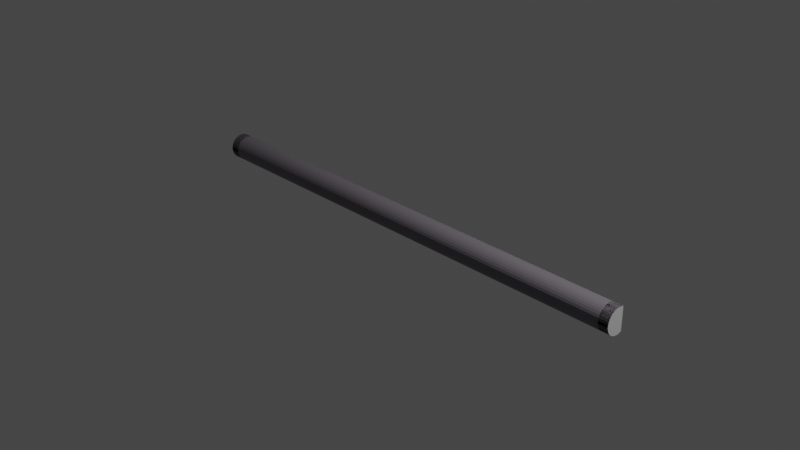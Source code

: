# Source: TUBE_LIGHTS.blend  (saved by Blender 2.90.8; exported with 4.5.12 LTS)
import bpy
from mathutils import Matrix  # noqa: F401  (used for matrix-valued properties, if any)

bpy.ops.wm.read_factory_settings(use_empty=True)
scene = bpy.context.scene
scene.name = 'Scene'

# ---- collections
col_collection = bpy.data.collections.new('Collection'); scene.collection.children.link(col_collection)

# ---- materials (node trees are filled in below, after node groups)
mat_material_001 = bpy.data.materials.new('Material.001')
mat_material_001.use_transparent_shadow = False
mat_material_004 = bpy.data.materials.new('Material.004')
mat_material_004.use_transparent_shadow = False
mat_material_003 = bpy.data.materials.new('Material.003')
mat_material_003.use_transparent_shadow = False

# ---- material node trees
mat_material_001.use_nodes = True; mat_material_001.node_tree.nodes.clear()
_N = mat_material_001.node_tree.nodes; _L = mat_material_001.node_tree.links
n0 = _N.new('ShaderNodeBsdfPrincipled'); n0.name = 'Principled BSDF'; n0.location = (10, 300)
n0.distribution = 'GGX'
n0.subsurface_method = 'BURLEY'
n0.inputs[0].default_value = (0.1731, 0.1563, 0.1788, 1.0)
n0.inputs[3].default_value = 1.45
n0.inputs[27].default_value = (0.0, 0.0, 0.0, 1.0)
n0.inputs[28].default_value = 1.0
n1 = _N.new('ShaderNodeOutputMaterial'); n1.name = 'Material Output'; n1.location = (300, 300)
_L.new(n0.outputs[0], n1.inputs[0])
n1.is_active_output = True
mat_material_004.use_nodes = True; mat_material_004.node_tree.nodes.clear()
_N = mat_material_004.node_tree.nodes; _L = mat_material_004.node_tree.links
n0 = _N.new('ShaderNodeBsdfPrincipled'); n0.name = 'Principled BSDF'; n0.location = (10, 300)
n0.distribution = 'GGX'
n0.subsurface_method = 'BURLEY'
n0.inputs[0].default_value = (1.0, 1.0, 1.0, 1.0)
n0.inputs[3].default_value = 1.45
n0.inputs[27].default_value = (0.0, 0.0, 0.0, 1.0)
n0.inputs[28].default_value = 1.0
n1 = _N.new('ShaderNodeOutputMaterial'); n1.name = 'Material Output'; n1.location = (300, 300)
_L.new(n0.outputs[0], n1.inputs[0])
n1.is_active_output = True
mat_material_003.use_nodes = True; mat_material_003.node_tree.nodes.clear()
_N = mat_material_003.node_tree.nodes; _L = mat_material_003.node_tree.links
n0 = _N.new('ShaderNodeOutputMaterial'); n0.name = 'Material Output'; n0.location = (300, 300)
n1 = _N.new('ShaderNodeEmission'); n1.name = 'Emission'; n1.location = (10, 300)
n1.inputs[0].default_value = (0.0, 1.0, 0.2882, 1.0)
n1.inputs[1].default_value = 22.1
_L.new(n1.outputs[0], n0.inputs[0])
n0.is_active_output = True

# ---- world
world_world = bpy.data.worlds.new('World'); scene.world = world_world
world_world.use_nodes = True; world_world.node_tree.nodes.clear()
_N = world_world.node_tree.nodes; _L = world_world.node_tree.links
n0 = _N.new('ShaderNodeOutputWorld'); n0.name = 'World Output'; n0.location = (300, 300)
n1 = _N.new('ShaderNodeBackground'); n1.name = 'Background'; n1.location = (10, 300)
n1.inputs[0].default_value = (0.05088, 0.05088, 0.05088, 1.0)
_L.new(n1.outputs[0], n0.inputs[0])
n0.is_active_output = True
world_world.color = (0.05088, 0.05088, 0.05088)
world_world.use_sun_shadow = False
world_world.sun_shadow_jitter_overblur = 0.0

# ---- cameras
cam_camera = bpy.data.cameras.new('Camera')
cam_camera.clip_end = 100.0
cam_camera.ortho_scale = 7.314

# ---- lights
light_light = bpy.data.lights.new('Light', 'POINT')
light_light.transmission_factor = 0.0
light_light.energy = 1000.0
light_light.shadow_soft_size = 0.1
light_light.shadow_maximum_resolution = 0.006
light_light.use_absolute_resolution = True

# ---- meshes
me_cylinder = bpy.data.meshes.new('Cylinder')
me_cylinder.from_pydata([(0.1273, 0.05816, -2.7), (0.1273, 0.05816, 2.7), (0.1361, 0.03301, -2.7), (0.1361, 0.03301, 2.7), (0.1398, 0.006661, -2.7), (0.1398, 0.006661, 2.7), (0.1386, -0.01992, -2.7), (0.1386, -0.01992, 2.7), (0.1323, -0.04579, -2.7), (0.1323, -0.04579, 2.7), (0.1212, -0.07, -2.7), (0.1212, -0.07, 2.7), (0.1058, -0.09168, -2.7), (0.1058, -0.09168, 2.7), (0.08654, -0.11, -2.7), (0.08654, -0.11, 2.7), (0.06415, -0.1244, -2.7), (0.06415, -0.1244, 2.7), (0.03944, -0.1343, -2.7), (0.03944, -0.1343, 2.7), (0.01331, -0.1394, -2.7), (0.01331, -0.1394, 2.7), (-0.01331, -0.1394, -2.7), (-0.01331, -0.1394, 2.7), (-0.03944, -0.1343, -2.7), (-0.03944, -0.1343, 2.7), (-0.06415, -0.1244, -2.7), (-0.06415, -0.1244, 2.7), (-0.08654, -0.11, -2.7), (-0.08654, -0.11, 2.7), (-0.1058, -0.09168, -2.7), (-0.1058, -0.09168, 2.7), (-0.1212, -0.07, -2.7), (-0.1212, -0.07, 2.7), (-0.1323, -0.04579, -2.7), (-0.1323, -0.04579, 2.7), (-0.1386, -0.01992, -2.7), (-0.1386, -0.01992, 2.7), (-0.1398, 0.006662, -2.7), (-0.1398, 0.006662, 2.7), (-0.1361, 0.03301, -2.7), (-0.1361, 0.03301, 2.7), (-0.1273, 0.05816, -2.7), (-0.1273, 0.05816, 2.7), (0.1361, 0.03301, 2.593), (0.1273, 0.05816, 2.593), (0.1398, 0.006661, 2.593), (0.1386, -0.01992, 2.593), (0.1323, -0.04579, 2.593), (0.1212, -0.07, 2.593), (0.1058, -0.09168, 2.593), (0.08654, -0.11, 2.593), (0.06415, -0.1244, 2.593), (0.03944, -0.1343, 2.593), (0.01331, -0.1394, 2.593), (-0.01331, -0.1394, 2.593), (-0.03944, -0.1343, 2.593), (-0.06415, -0.1244, 2.593), (-0.08654, -0.11, 2.593), (-0.1058, -0.09168, 2.593), (-0.1212, -0.07, 2.593), (-0.1323, -0.04579, 2.593), (-0.1386, -0.01992, 2.593), (-0.1398, 0.006662, 2.593), (-0.1361, 0.03301, 2.593), (-0.1273, 0.05816, 2.593), (0.1361, 0.03301, 2.593), (0.1273, 0.05816, 2.593), (0.1398, 0.006661, 2.593), (0.1386, -0.01992, 2.593), (0.1323, -0.04579, 2.593), (0.1212, -0.07, 2.593), (0.1058, -0.09168, 2.593), (0.08654, -0.11, 2.593), (0.06415, -0.1244, 2.593), (0.03944, -0.1343, 2.593), (0.01331, -0.1394, 2.593), (-0.01331, -0.1394, 2.593), (-0.03944, -0.1343, 2.593), (-0.06415, -0.1244, 2.593), (-0.08654, -0.11, 2.593), (-0.1058, -0.09168, 2.593), (-0.1212, -0.07, 2.593), (-0.1323, -0.04579, 2.593), (-0.1386, -0.01992, 2.593), (-0.1398, 0.006662, 2.593), (-0.1361, 0.03301, 2.593), (-0.1273, 0.05816, 2.593), (0.1273, 0.05816, -2.589), (0.1361, 0.03301, -2.589), (0.1398, 0.006661, -2.589), (0.1386, -0.01992, -2.589), (0.1323, -0.04579, -2.589), (0.1212, -0.07, -2.589), (0.1058, -0.09168, -2.589), (0.08654, -0.11, -2.589), (0.06415, -0.1244, -2.589), (0.03944, -0.1343, -2.589), (0.01331, -0.1394, -2.589), (-0.01331, -0.1394, -2.589), (-0.03944, -0.1343, -2.589), (-0.06415, -0.1244, -2.589), (-0.08654, -0.11, -2.589), (-0.1058, -0.09168, -2.589), (-0.1212, -0.07, -2.589), (-0.1323, -0.04579, -2.589), (-0.1386, -0.01992, -2.589), (-0.1398, 0.006662, -2.589), (-0.1361, 0.03301, -2.589), (-0.1273, 0.05816, -2.589)], [], [(0, 1, 3, 2), (2, 3, 5, 4), (4, 5, 7, 6), (6, 7, 9, 8), (8, 9, 11, 10), (10, 11, 13, 12), (12, 13, 15, 14), (14, 15, 17, 16), (16, 17, 19, 18), (18, 19, 21, 20), (20, 21, 23, 22), (22, 23, 25, 24), (24, 25, 27, 26), (26, 27, 29, 28), (28, 29, 31, 30), (30, 31, 33, 32), (32, 33, 35, 34), (34, 35, 37, 36), (36, 37, 39, 38), (38, 39, 41, 40), (40, 41, 43, 42), (27, 25, 56, 57), (24, 26, 101, 100), (54, 53, 75, 76), (37, 35, 61, 62), (3, 1, 45, 44), (13, 11, 49, 50), (23, 21, 54, 55), (33, 31, 59, 60), (43, 41, 64, 65), (9, 7, 47, 48), (19, 17, 52, 53), (29, 27, 57, 58), (39, 37, 62, 63), (1, 43, 65, 45), (5, 3, 44, 46), (15, 13, 50, 51), (25, 23, 55, 56), (35, 33, 60, 61), (11, 9, 48, 49), (21, 19, 53, 54), (31, 29, 58, 59), (41, 39, 63, 64), (7, 5, 46, 47), (17, 15, 51, 52), (66, 67, 87, 86, 85, 84, 83, 82, 81, 80, 79, 78, 77, 76, 75, 74, 73, 72, 71, 70, 69, 68), (47, 46, 68, 69), (62, 61, 83, 84), (55, 54, 76, 77), (48, 47, 69, 70), (63, 62, 84, 85), (56, 55, 77, 78), (49, 48, 70, 71), (64, 63, 85, 86), (57, 56, 78, 79), (50, 49, 71, 72), (65, 64, 86, 87), (58, 57, 79, 80), (51, 50, 72, 73), (45, 65, 87, 67), (59, 58, 80, 81), (52, 51, 73, 74), (44, 45, 67, 66), (60, 59, 81, 82), (53, 52, 74, 75), (46, 44, 66, 68), (61, 60, 82, 83), (3, 5, 7, 9, 11, 13, 15, 17, 19, 21, 23, 25, 27, 29, 31, 33, 35, 37, 39, 41, 43, 1), (88, 89, 90, 91, 92, 93, 94, 95, 96, 97, 98, 99, 100, 101, 102, 103, 104, 105, 106, 107, 108, 109), (34, 36, 106, 105), (0, 2, 89, 88), (10, 12, 94, 93), (20, 22, 99, 98), (30, 32, 104, 103), (40, 42, 109, 108), (6, 8, 92, 91), (16, 18, 97, 96), (26, 28, 102, 101), (36, 38, 107, 106), (2, 4, 90, 89), (12, 14, 95, 94), (22, 24, 100, 99), (32, 34, 105, 104), (8, 10, 93, 92), (42, 0, 88, 109), (18, 20, 98, 97), (28, 30, 103, 102), (38, 40, 108, 107), (4, 6, 91, 90), (14, 16, 96, 95), (0, 42, 40, 38, 36, 34, 32, 30, 28, 26, 24, 22, 20, 18, 16, 14, 12, 10, 8, 6, 4, 2)])
me_cylinder.polygons.foreach_set('material_index', [0, 0, 0, 0, 0, 0, 0, 0, 0, 0, 0, 0, 0, 0, 0, 0, 0, 0, 0, 0, 0, 0, 0, 0, 0, 0, 0, 0, 0, 0, 0, 0, 0, 0, 1, 0, 0, 0, 0, 0, 0, 0, 0, 0, 0, 0, 0, 0, 0, 0, 0, 0, 0, 0, 0, 0, 0, 0, 0, 0, 0, 0, 0, 0, 0, 0, 0, 1, 0, 0, 0, 0, 0, 0, 0, 0, 0, 0, 0, 0, 0, 0, 0, 0, 1, 0, 0, 0, 0, 0, 1])
_uv = me_cylinder.uv_layers.new(name='UVMap')
_uv.uv.foreach_set('vector', [0.8182, 0.5, 0.8182, 1.0, 0.7879, 1.0, 0.7879, 0.5, 0.7879, 0.5, 0.7879, 1.0, 0.7576, 1.0, 0.7576, 0.5, 0.7576, 0.5, 0.7576, 1.0, 0.7273, 1.0, 0.7273, 0.5, 0.7273, 0.5, 0.7273, 1.0, 0.697, 1.0, 0.697, 0.5, 0.697, 0.5, 0.697, 1.0, 0.6667, 1.0, 0.6667, 0.5, 0.6667, 0.5, 0.6667, 1.0, 0.6364, 1.0, 0.6364, 0.5, 0.6364, 0.5, 0.6364, 1.0, 0.6061, 1.0, 0.6061, 0.5, 0.6061, 0.5, 0.6061, 1.0, 0.5758, 1.0, 0.5758, 0.5, 0.5758, 0.5, 0.5758, 1.0, 0.5455, 1.0, 0.5455, 0.5, 0.5455, 0.5, 0.5455, 1.0, 0.5152, 1.0, 0.5152, 0.5, 0.5152, 0.5, 0.5152, 1.0, 0.4848, 1.0, 0.4848, 0.5, 0.4848, 0.5, 0.4848, 1.0, 0.4545, 1.0, 0.4545, 0.5, 0.4545, 0.5, 0.4545, 1.0, 0.4242, 1.0, 0.4242, 0.5, 0.4242, 0.5, 0.4242, 1.0, 0.3939, 1.0, 0.3939, 0.5, 0.3939, 0.5, 0.3939, 1.0, 0.3636, 1.0, 0.3636, 0.5, 0.3636, 0.5, 0.3636, 1.0, 0.3333, 1.0, 0.3333, 0.5, 0.3333, 0.5, 0.3333, 1.0, 0.303, 1.0, 0.303, 0.5, 0.303, 0.5, 0.303, 1.0, 0.2727, 1.0, 0.2727, 0.5, 0.2727, 0.5, 0.2727, 1.0, 0.2424, 1.0, 0.2424, 0.5, 0.2424, 0.5, 0.2424, 1.0, 0.2121, 1.0, 0.2121, 0.5, 0.2121, 0.5, 0.2121, 1.0, 0.1818, 1.0, 0.1818, 0.5, 0.4242, 1.0, 0.4545, 1.0, 0.4545, 1.0, 0.4242, 1.0, 0.4545, 0.5, 0.4242, 0.5, 0.4242, 0.5, 0.4545, 0.5, 0.5152, 1.0, 0.5455, 1.0, 0.5455, 1.0, 0.5152, 1.0, 0.2727, 1.0, 0.303, 1.0, 0.303, 1.0, 0.2727, 1.0, 0.7879, 1.0, 0.8182, 1.0, 0.8182, 1.0, 0.7879, 1.0, 0.6364, 1.0, 0.6667, 1.0, 0.6667, 1.0, 0.6364, 1.0, 0.4848, 1.0, 0.5152, 1.0, 0.5152, 1.0, 0.4848, 1.0, 0.3333, 1.0, 0.3636, 1.0, 0.3636, 1.0, 0.3333, 1.0, 0.1818, 1.0, 0.2121, 1.0, 0.2121, 1.0, 0.1818, 1.0, 0.697, 1.0, 0.7273, 1.0, 0.7273, 1.0, 0.697, 1.0, 0.5455, 1.0, 0.5758, 1.0, 0.5758, 1.0, 0.5455, 1.0, 0.3939, 1.0, 0.4242, 1.0, 0.4242, 1.0, 0.3939, 1.0, 0.2424, 1.0, 0.2727, 1.0, 0.2727, 1.0, 0.2424, 1.0, 0.0, 0.0, 0.0, 0.0, 0.0, 0.0, 0.0, 0.0, 0.7576, 1.0, 0.7879, 1.0, 0.7879, 1.0, 0.7576, 1.0, 0.6061, 1.0, 0.6364, 1.0, 0.6364, 1.0, 0.6061, 1.0, 0.4545, 1.0, 0.4848, 1.0, 0.4848, 1.0, 0.4545, 1.0, 0.303, 1.0, 0.3333, 1.0, 0.3333, 1.0, 0.303, 1.0, 0.6667, 1.0, 0.697, 1.0, 0.697, 1.0, 0.6667, 1.0, 0.5152, 1.0, 0.5455, 1.0, 0.5455, 1.0, 0.5152, 1.0, 0.3636, 1.0, 0.3939, 1.0, 0.3939, 1.0, 0.3636, 1.0, 0.2121, 1.0, 0.2424, 1.0, 0.2424, 1.0, 0.2121, 1.0, 0.7273, 1.0, 0.7576, 1.0, 0.7576, 1.0, 0.7273, 1.0, 0.5758, 1.0, 0.6061, 1.0, 0.6061, 1.0, 0.5758, 1.0, 0.7879, 1.0, 0.8182, 1.0, 0.1818, 1.0, 0.2121, 1.0, 0.2424, 1.0, 0.2727, 1.0, 0.303, 1.0, 0.3333, 1.0, 0.3636, 1.0, 0.3939, 1.0, 0.4242, 1.0, 0.4545, 1.0, 0.4848, 1.0, 0.5152, 1.0, 0.5455, 1.0, 0.5758, 1.0, 0.6061, 1.0, 0.6364, 1.0, 0.6667, 1.0, 0.697, 1.0, 0.7273, 1.0, 0.7576, 1.0, 0.7273, 1.0, 0.7576, 1.0, 0.7576, 1.0, 0.7273, 1.0, 0.2727, 1.0, 0.303, 1.0, 0.303, 1.0, 0.2727, 1.0, 0.4848, 1.0, 0.5152, 1.0, 0.5152, 1.0, 0.4848, 1.0, 0.697, 1.0, 0.7273, 1.0, 0.7273, 1.0, 0.697, 1.0, 0.2424, 1.0, 0.2727, 1.0, 0.2727, 1.0, 0.2424, 1.0, 0.4545, 1.0, 0.4848, 1.0, 0.4848, 1.0, 0.4545, 1.0, 0.6667, 1.0, 0.697, 1.0, 0.697, 1.0, 0.6667, 1.0, 0.2121, 1.0, 0.2424, 1.0, 0.2424, 1.0, 0.2121, 1.0, 0.4242, 1.0, 0.4545, 1.0, 0.4545, 1.0, 0.4242, 1.0, 0.6364, 1.0, 0.6667, 1.0, 0.6667, 1.0, 0.6364, 1.0, 0.1818, 1.0, 0.2121, 1.0, 0.2121, 1.0, 0.1818, 1.0, 0.3939, 1.0, 0.4242, 1.0, 0.4242, 1.0, 0.3939, 1.0, 0.6061, 1.0, 0.6364, 1.0, 0.6364, 1.0, 0.6061, 1.0, 0.0, 0.0, 0.0, 0.0, 0.0, 0.0, 0.0, 0.0, 0.3636, 1.0, 0.3939, 1.0, 0.3939, 1.0, 0.3636, 1.0, 0.5758, 1.0, 0.6061, 1.0, 0.6061, 1.0, 0.5758, 1.0, 0.7879, 1.0, 0.8182, 1.0, 0.8182, 1.0, 0.7879, 1.0, 0.3333, 1.0, 0.3636, 1.0, 0.3636, 1.0, 0.3333, 1.0, 0.5455, 1.0, 0.5758, 1.0, 0.5758, 1.0, 0.5455, 1.0, 0.7576, 1.0, 0.7879, 1.0, 0.7879, 1.0, 0.7576, 1.0, 0.303, 1.0, 0.3333, 1.0, 0.3333, 1.0, 0.303, 1.0, 0.0, 0.0, 0.0, 0.0, 0.0, 0.0, 0.0, 0.0, 0.0, 0.0, 0.0, 0.0, 0.0, 0.0, 0.0, 0.0, 0.0, 0.0, 0.0, 0.0, 0.0, 0.0, 0.0, 0.0, 0.0, 0.0, 0.0, 0.0, 0.0, 0.0, 0.0, 0.0, 0.0, 0.0, 0.0, 0.0, 0.0, 0.0, 0.0, 0.0, 0.0, 0.0, 0.0, 0.0, 0.8182, 0.5, 0.7879, 0.5, 0.7576, 0.5, 0.7273, 0.5, 0.697, 0.5, 0.6667, 0.5, 0.6364, 0.5, 0.6061, 0.5, 0.5758, 0.5, 0.5455, 0.5, 0.5152, 0.5, 0.4848, 0.5, 0.4545, 0.5, 0.4242, 0.5, 0.3939, 0.5, 0.3636, 0.5, 0.3333, 0.5, 0.303, 0.5, 0.2727, 0.5, 0.2424, 0.5, 0.2121, 0.5, 0.1818, 0.5, 0.303, 0.5, 0.2727, 0.5, 0.2727, 0.5, 0.303, 0.5, 0.8182, 0.5, 0.7879, 0.5, 0.7879, 0.5, 0.8182, 0.5, 0.6667, 0.5, 0.6364, 0.5, 0.6364, 0.5, 0.6667, 0.5, 0.5152, 0.5, 0.4848, 0.5, 0.4848, 0.5, 0.5152, 0.5, 0.3636, 0.5, 0.3333, 0.5, 0.3333, 0.5, 0.3636, 0.5, 0.2121, 0.5, 0.1818, 0.5, 0.1818, 0.5, 0.2121, 0.5, 0.7273, 0.5, 0.697, 0.5, 0.697, 0.5, 0.7273, 0.5, 0.5758, 0.5, 0.5455, 0.5, 0.5455, 0.5, 0.5758, 0.5, 0.4242, 0.5, 0.3939, 0.5, 0.3939, 0.5, 0.4242, 0.5, 0.2727, 0.5, 0.2424, 0.5, 0.2424, 0.5, 0.2727, 0.5, 0.7879, 0.5, 0.7576, 0.5, 0.7576, 0.5, 0.7879, 0.5, 0.6364, 0.5, 0.6061, 0.5, 0.6061, 0.5, 0.6364, 0.5, 0.4848, 0.5, 0.4545, 0.5, 0.4545, 0.5, 0.4848, 0.5, 0.3333, 0.5, 0.303, 0.5, 0.303, 0.5, 0.3333, 0.5, 0.697, 0.5, 0.6667, 0.5, 0.6667, 0.5, 0.697, 0.5, 0.0, 0.0, 0.0, 0.0, 0.0, 0.0, 0.0, 0.0, 0.5455, 0.5, 0.5152, 0.5, 0.5152, 0.5, 0.5455, 0.5, 0.3939, 0.5, 0.3636, 0.5, 0.3636, 0.5, 0.3939, 0.5, 0.2424, 0.5, 0.2121, 0.5, 0.2121, 0.5, 0.2424, 0.5, 0.7576, 0.5, 0.7273, 0.5, 0.7273, 0.5, 0.7576, 0.5, 0.6061, 0.5, 0.5758, 0.5, 0.5758, 0.5, 0.6061, 0.5, 0.0, 0.0, 0.0, 0.0, 0.0, 0.0, 0.0, 0.0, 0.0, 0.0, 0.0, 0.0, 0.0, 0.0, 0.0, 0.0, 0.0, 0.0, 0.0, 0.0, 0.0, 0.0, 0.0, 0.0, 0.0, 0.0, 0.0, 0.0, 0.0, 0.0, 0.0, 0.0, 0.0, 0.0, 0.0, 0.0, 0.0, 0.0, 0.0, 0.0, 0.0, 0.0, 0.0, 0.0])
me_cylinder.materials.append(mat_material_001)
me_cylinder.materials.append(mat_material_004)
me_cylinder.use_remesh_fix_poles = True
me_cylinder.use_remesh_preserve_attributes = False
me_cylinder.use_mirror_vertex_groups = False
me_cylinder.update()
me_cylinder_001 = bpy.data.meshes.new('Cylinder.001')
me_cylinder_001.from_pydata([(0.0, 0.14, -2.7), (0.0, 0.14, 2.7), (0.0265, 0.1375, -2.7), (0.0265, 0.1375, 2.7), (0.05203, 0.13, -2.7), (0.05203, 0.13, 2.7), (0.07569, 0.1178, -2.7), (0.07569, 0.1178, 2.7), (0.09661, 0.1013, -2.7), (0.09661, 0.1013, 2.7), (0.114, 0.08121, -2.7), (0.114, 0.08121, 2.7), (0.1273, 0.05816, -2.7), (0.1273, 0.05816, 2.7), (0.1361, 0.03301, -2.7), (0.1361, 0.03301, 2.7), (0.1398, 0.006661, -2.7), (0.1398, 0.006661, 2.7), (0.1386, -0.01992, -2.7), (0.1386, -0.01992, 2.7), (0.1323, -0.04579, -2.7), (0.1323, -0.04579, 2.7), (0.1212, -0.07, -2.7), (0.1212, -0.07, 2.7), (0.1058, -0.09168, -2.7), (0.1058, -0.09168, 2.7), (0.08654, -0.11, -2.7), (0.08654, -0.11, 2.7), (0.06415, -0.1244, -2.7), (0.06415, -0.1244, 2.7), (0.03944, -0.1343, -2.7), (0.03944, -0.1343, 2.7), (0.01331, -0.1394, -2.7), (0.01331, -0.1394, 2.7), (-0.01331, -0.1394, -2.7), (-0.01331, -0.1394, 2.7), (-0.03944, -0.1343, -2.7), (-0.03944, -0.1343, 2.7), (-0.06415, -0.1244, -2.7), (-0.06415, -0.1244, 2.7), (-0.08654, -0.11, -2.7), (-0.08654, -0.11, 2.7), (-0.1058, -0.09168, -2.7), (-0.1058, -0.09168, 2.7), (-0.1212, -0.07, -2.7), (-0.1212, -0.07, 2.7), (-0.1323, -0.04579, -2.7), (-0.1323, -0.04579, 2.7), (-0.1386, -0.01992, -2.7), (-0.1386, -0.01992, 2.7), (-0.1398, 0.006662, -2.7), (-0.1398, 0.006662, 2.7), (-0.1361, 0.03301, -2.7), (-0.1361, 0.03301, 2.7), (-0.1273, 0.05816, -2.7), (-0.1273, 0.05816, 2.7), (-0.114, 0.08121, -2.7), (-0.114, 0.08121, 2.7), (-0.09661, 0.1013, -2.7), (-0.09661, 0.1013, 2.7), (-0.07569, 0.1178, -2.7), (-0.07569, 0.1178, 2.7), (-0.05203, 0.13, -2.7), (-0.05203, 0.13, 2.7), (-0.02649, 0.1375, -2.7), (-0.02649, 0.1375, 2.7)], [], [(0, 1, 3, 2), (2, 3, 5, 4), (4, 5, 7, 6), (6, 7, 9, 8), (8, 9, 11, 10), (10, 11, 13, 12), (12, 13, 15, 14), (14, 15, 17, 16), (16, 17, 19, 18), (18, 19, 21, 20), (20, 21, 23, 22), (22, 23, 25, 24), (24, 25, 27, 26), (26, 27, 29, 28), (28, 29, 31, 30), (30, 31, 33, 32), (32, 33, 35, 34), (34, 35, 37, 36), (36, 37, 39, 38), (38, 39, 41, 40), (40, 41, 43, 42), (42, 43, 45, 44), (44, 45, 47, 46), (46, 47, 49, 48), (48, 49, 51, 50), (50, 51, 53, 52), (52, 53, 55, 54), (54, 55, 57, 56), (56, 57, 59, 58), (58, 59, 61, 60), (60, 61, 63, 62), (3, 1, 65, 63, 61, 59, 57, 55, 53, 51, 49, 47, 45, 43, 41, 39, 37, 35, 33, 31, 29, 27, 25, 23, 21, 19, 17, 15, 13, 11, 9, 7, 5), (62, 63, 65, 64), (64, 65, 1, 0), (0, 2, 4, 6, 8, 10, 12, 14, 16, 18, 20, 22, 24, 26, 28, 30, 32, 34, 36, 38, 40, 42, 44, 46, 48, 50, 52, 54, 56, 58, 60, 62, 64)])
_uv = me_cylinder_001.uv_layers.new(name='UVMap')
_uv.uv.foreach_set('vector', [1.0, 0.5, 1.0, 1.0, 0.9697, 1.0, 0.9697, 0.5, 0.9697, 0.5, 0.9697, 1.0, 0.9394, 1.0, 0.9394, 0.5, 0.9394, 0.5, 0.9394, 1.0, 0.9091, 1.0, 0.9091, 0.5, 0.9091, 0.5, 0.9091, 1.0, 0.8788, 1.0, 0.8788, 0.5, 0.8788, 0.5, 0.8788, 1.0, 0.8485, 1.0, 0.8485, 0.5, 0.8485, 0.5, 0.8485, 1.0, 0.8182, 1.0, 0.8182, 0.5, 0.8182, 0.5, 0.8182, 1.0, 0.7879, 1.0, 0.7879, 0.5, 0.7879, 0.5, 0.7879, 1.0, 0.7576, 1.0, 0.7576, 0.5, 0.7576, 0.5, 0.7576, 1.0, 0.7273, 1.0, 0.7273, 0.5, 0.7273, 0.5, 0.7273, 1.0, 0.697, 1.0, 0.697, 0.5, 0.697, 0.5, 0.697, 1.0, 0.6667, 1.0, 0.6667, 0.5, 0.6667, 0.5, 0.6667, 1.0, 0.6364, 1.0, 0.6364, 0.5, 0.6364, 0.5, 0.6364, 1.0, 0.6061, 1.0, 0.6061, 0.5, 0.6061, 0.5, 0.6061, 1.0, 0.5758, 1.0, 0.5758, 0.5, 0.5758, 0.5, 0.5758, 1.0, 0.5455, 1.0, 0.5455, 0.5, 0.5455, 0.5, 0.5455, 1.0, 0.5152, 1.0, 0.5152, 0.5, 0.5152, 0.5, 0.5152, 1.0, 0.4848, 1.0, 0.4848, 0.5, 0.4848, 0.5, 0.4848, 1.0, 0.4545, 1.0, 0.4545, 0.5, 0.4545, 0.5, 0.4545, 1.0, 0.4242, 1.0, 0.4242, 0.5, 0.4242, 0.5, 0.4242, 1.0, 0.3939, 1.0, 0.3939, 0.5, 0.3939, 0.5, 0.3939, 1.0, 0.3636, 1.0, 0.3636, 0.5, 0.3636, 0.5, 0.3636, 1.0, 0.3333, 1.0, 0.3333, 0.5, 0.3333, 0.5, 0.3333, 1.0, 0.303, 1.0, 0.303, 0.5, 0.303, 0.5, 0.303, 1.0, 0.2727, 1.0, 0.2727, 0.5, 0.2727, 0.5, 0.2727, 1.0, 0.2424, 1.0, 0.2424, 0.5, 0.2424, 0.5, 0.2424, 1.0, 0.2121, 1.0, 0.2121, 0.5, 0.2121, 0.5, 0.2121, 1.0, 0.1818, 1.0, 0.1818, 0.5, 0.1818, 0.5, 0.1818, 1.0, 0.1515, 1.0, 0.1515, 0.5, 0.1515, 0.5, 0.1515, 1.0, 0.1212, 1.0, 0.1212, 0.5, 0.1212, 0.5, 0.1212, 1.0, 0.09091, 1.0, 0.09091, 0.5, 0.09091, 0.5, 0.09091, 1.0, 0.06061, 1.0, 0.06061, 0.5, 0.2954, 0.4857, 0.25, 0.49, 0.2046, 0.4857, 0.1608, 0.4728, 0.1202, 0.4519, 0.08438, 0.4237, 0.0545, 0.3892, 0.03169, 0.3497, 0.01677, 0.3066, 0.01027, 0.2614, 0.01244, 0.2158, 0.0232, 0.1715, 0.04215, 0.13, 0.06862, 0.09283, 0.1016, 0.06135, 0.14, 0.03668, 0.1824, 0.01972, 0.2272, 0.01109, 0.2728, 0.01109, 0.3176, 0.01972, 0.36, 0.03668, 0.3984, 0.06135, 0.4314, 0.09283, 0.4578, 0.13, 0.4768, 0.1715, 0.4876, 0.2158, 0.4897, 0.2614, 0.4832, 0.3066, 0.4683, 0.3497, 0.4455, 0.3892, 0.4156, 0.4237, 0.3798, 0.4519, 0.3392, 0.4728, 0.06061, 0.5, 0.06061, 1.0, 0.0303, 1.0, 0.0303, 0.5, 0.0303, 0.5, 0.0303, 1.0, 4.47e-07, 1.0, 4.47e-07, 0.5, 0.75, 0.49, 0.7954, 0.4857, 0.8392, 0.4728, 0.8798, 0.4519, 0.9156, 0.4237, 0.9455, 0.3892, 0.9683, 0.3497, 0.9832, 0.3066, 0.9897, 0.2614, 0.9876, 0.2158, 0.9768, 0.1715, 0.9578, 0.13, 0.9314, 0.09283, 0.8984, 0.06135, 0.86, 0.03668, 0.8176, 0.01972, 0.7728, 0.01109, 0.7272, 0.01109, 0.6824, 0.01972, 0.64, 0.03668, 0.6016, 0.06135, 0.5686, 0.09283, 0.5422, 0.13, 0.5232, 0.1715, 0.5124, 0.2158, 0.5103, 0.2614, 0.5168, 0.3066, 0.5317, 0.3497, 0.5545, 0.3892, 0.5844, 0.4237, 0.6202, 0.4519, 0.6608, 0.4728, 0.7046, 0.4857])
me_cylinder_001.materials.append(mat_material_003)
me_cylinder_001.use_remesh_fix_poles = True
me_cylinder_001.use_remesh_preserve_attributes = False
me_cylinder_001.use_mirror_vertex_groups = False
me_cylinder_001.update()

# ---- objects
ob_light = bpy.data.objects.new('Light', light_light)
ob_camera = bpy.data.objects.new('Camera', cam_camera)
ob_cylinder = bpy.data.objects.new('Cylinder', me_cylinder)
ob_cylinder_001 = bpy.data.objects.new('Cylinder.001', me_cylinder_001)

# ---- transforms, parenting, visibility, modifiers, constraints
ob_light.location = (4.076, 1.005, 5.904)
ob_light.rotation_euler = (0.6503, 0.05522, 1.866)
ob_light.lock_rotations_4d = False
ob_light.empty_display_type = 'ARROWS'
ob_light.color = (0.0, 0.0, 0.0, 0.0)
ob_light.lineart.crease_threshold = 0.0
ob_camera.location = (7.359, -6.926, 4.958)
ob_camera.rotation_euler = (1.109, 0.0, 0.8149)
ob_camera.lock_rotations_4d = False
ob_camera.empty_display_type = 'ARROWS'
ob_camera.color = (0.0, 0.0, 0.0, 0.0)
ob_camera.display_type = 'WIRE'
ob_camera.lineart.crease_threshold = 0.0
ob_cylinder.location = (0.0239, 0.0, 0.0)
ob_cylinder.rotation_euler = (-0.0, 1.571, 0.0)
ob_cylinder.lineart.crease_threshold = 0.0
ob_cylinder_001.location = (0.02889, 0.0, 0.0)
ob_cylinder_001.rotation_euler = (-0.0, 1.571, 0.0)
ob_cylinder_001.scale = (0.5903, 0.5903, 0.9199)
ob_cylinder_001.lineart.crease_threshold = 0.0

# ---- collection membership
col_collection.objects.link(ob_light)
col_collection.objects.link(ob_camera)
col_collection.objects.link(ob_cylinder)
col_collection.objects.link(ob_cylinder_001)

# ---- scene / render settings (as saved in the file)
scene.camera = ob_camera
scene.frame_start = 1; scene.frame_end = 250; scene.frame_set(1)
scene.render.engine = 'BLENDER_EEVEE_NEXT'
scene.cycles.use_denoising = False
scene.cycles.samples = 128
scene.cycles.sampling_pattern = 'TABULATED_SOBOL'
scene.cycles.use_adaptive_sampling = False
scene.cycles.use_light_tree = False
scene.view_settings.view_transform = 'Filmic'
bpy.context.view_layer.update()
